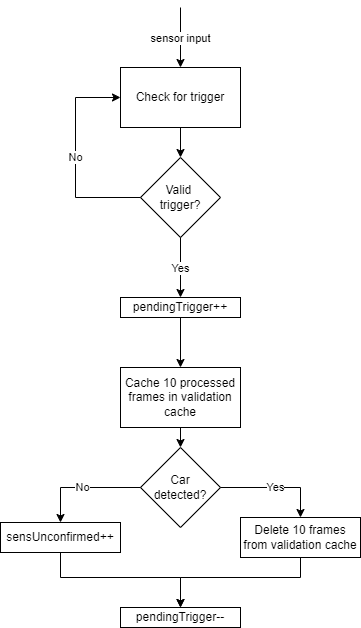

The diagram above was exported from draw.io. Its source (the exported page's mxGraphModel, read from the mxfile embedded in the PNG):
<mxGraphModel dx="1235" dy="1765" grid="1" gridSize="10" guides="1" tooltips="1" connect="1" arrows="1" fold="1" page="1" pageScale="1" pageWidth="850" pageHeight="1100" math="0" shadow="0">
  <root>
    <mxCell id="0" />
    <mxCell id="1" parent="0" />
    <mxCell id="06yWBBQo2rY3hTgWPAYE-2" value="Valid&amp;nbsp;&lt;div&gt;trigger?&lt;/div&gt;" style="rhombus;whiteSpace=wrap;html=1;" vertex="1" parent="1">
      <mxGeometry x="385" y="150" width="80" height="80" as="geometry" />
    </mxCell>
    <mxCell id="06yWBBQo2rY3hTgWPAYE-4" value="pendingTrigger++" style="rounded=0;whiteSpace=wrap;html=1;" vertex="1" parent="1">
      <mxGeometry x="365" y="290" width="120" height="20" as="geometry" />
    </mxCell>
    <mxCell id="06yWBBQo2rY3hTgWPAYE-5" value="Check for trigger" style="rounded=0;whiteSpace=wrap;html=1;" vertex="1" parent="1">
      <mxGeometry x="365" y="60" width="120" height="60" as="geometry" />
    </mxCell>
    <mxCell id="06yWBBQo2rY3hTgWPAYE-6" value="Cache 10 processed frames in validation cache" style="rounded=0;whiteSpace=wrap;html=1;" vertex="1" parent="1">
      <mxGeometry x="365" y="360" width="120" height="60" as="geometry" />
    </mxCell>
    <mxCell id="06yWBBQo2rY3hTgWPAYE-7" value="Car&lt;div&gt;detected?&lt;/div&gt;" style="rhombus;whiteSpace=wrap;html=1;" vertex="1" parent="1">
      <mxGeometry x="385" y="440" width="80" height="80" as="geometry" />
    </mxCell>
    <mxCell id="06yWBBQo2rY3hTgWPAYE-8" value="Delete 10 frames from validation cache" style="rounded=0;whiteSpace=wrap;html=1;" vertex="1" parent="1">
      <mxGeometry x="485" y="510" width="120" height="40" as="geometry" />
    </mxCell>
    <mxCell id="06yWBBQo2rY3hTgWPAYE-9" value="sensUnconfirmed++" style="rounded=0;whiteSpace=wrap;html=1;" vertex="1" parent="1">
      <mxGeometry x="245" y="515" width="120" height="30" as="geometry" />
    </mxCell>
    <mxCell id="06yWBBQo2rY3hTgWPAYE-10" value="pendingTrigger--" style="rounded=0;whiteSpace=wrap;html=1;" vertex="1" parent="1">
      <mxGeometry x="365" y="600" width="120" height="20" as="geometry" />
    </mxCell>
    <mxCell id="06yWBBQo2rY3hTgWPAYE-11" value="sensor input" style="endArrow=classic;html=1;rounded=0;entryX=0.5;entryY=0;entryDx=0;entryDy=0;" edge="1" parent="1" target="06yWBBQo2rY3hTgWPAYE-5">
      <mxGeometry width="50" height="50" relative="1" as="geometry">
        <mxPoint x="425" as="sourcePoint" />
        <mxPoint x="370" y="270" as="targetPoint" />
      </mxGeometry>
    </mxCell>
    <mxCell id="06yWBBQo2rY3hTgWPAYE-12" value="" style="endArrow=classic;html=1;rounded=0;entryX=0.5;entryY=0;entryDx=0;entryDy=0;exitX=0.5;exitY=1;exitDx=0;exitDy=0;" edge="1" parent="1" source="06yWBBQo2rY3hTgWPAYE-5" target="06yWBBQo2rY3hTgWPAYE-2">
      <mxGeometry width="50" height="50" relative="1" as="geometry">
        <mxPoint x="320" y="280" as="sourcePoint" />
        <mxPoint x="370" y="230" as="targetPoint" />
      </mxGeometry>
    </mxCell>
    <mxCell id="06yWBBQo2rY3hTgWPAYE-13" value="No" style="endArrow=classic;html=1;rounded=0;entryX=0;entryY=0.5;entryDx=0;entryDy=0;exitX=0;exitY=0.5;exitDx=0;exitDy=0;" edge="1" parent="1" source="06yWBBQo2rY3hTgWPAYE-2" target="06yWBBQo2rY3hTgWPAYE-5">
      <mxGeometry width="50" height="50" relative="1" as="geometry">
        <mxPoint x="320" y="280" as="sourcePoint" />
        <mxPoint x="370" y="230" as="targetPoint" />
        <Array as="points">
          <mxPoint x="320" y="190" />
          <mxPoint x="320" y="90" />
        </Array>
      </mxGeometry>
    </mxCell>
    <mxCell id="06yWBBQo2rY3hTgWPAYE-14" value="Yes" style="endArrow=classic;html=1;rounded=0;exitX=0.5;exitY=1;exitDx=0;exitDy=0;entryX=0.5;entryY=0;entryDx=0;entryDy=0;" edge="1" parent="1" source="06yWBBQo2rY3hTgWPAYE-2" target="06yWBBQo2rY3hTgWPAYE-4">
      <mxGeometry width="50" height="50" relative="1" as="geometry">
        <mxPoint x="320" y="280" as="sourcePoint" />
        <mxPoint x="370" y="230" as="targetPoint" />
      </mxGeometry>
    </mxCell>
    <mxCell id="06yWBBQo2rY3hTgWPAYE-15" value="" style="endArrow=classic;html=1;rounded=0;entryX=0.5;entryY=0;entryDx=0;entryDy=0;exitX=0.5;exitY=1;exitDx=0;exitDy=0;" edge="1" parent="1" source="06yWBBQo2rY3hTgWPAYE-4" target="06yWBBQo2rY3hTgWPAYE-6">
      <mxGeometry width="50" height="50" relative="1" as="geometry">
        <mxPoint x="320" y="480" as="sourcePoint" />
        <mxPoint x="370" y="430" as="targetPoint" />
      </mxGeometry>
    </mxCell>
    <mxCell id="06yWBBQo2rY3hTgWPAYE-16" value="" style="endArrow=classic;html=1;rounded=0;entryX=0.5;entryY=0;entryDx=0;entryDy=0;exitX=0.5;exitY=1;exitDx=0;exitDy=0;" edge="1" parent="1" source="06yWBBQo2rY3hTgWPAYE-6" target="06yWBBQo2rY3hTgWPAYE-7">
      <mxGeometry width="50" height="50" relative="1" as="geometry">
        <mxPoint x="320" y="480" as="sourcePoint" />
        <mxPoint x="370" y="430" as="targetPoint" />
      </mxGeometry>
    </mxCell>
    <mxCell id="06yWBBQo2rY3hTgWPAYE-17" value="Yes" style="endArrow=classic;html=1;rounded=0;entryX=0.5;entryY=0;entryDx=0;entryDy=0;exitX=1;exitY=0.5;exitDx=0;exitDy=0;" edge="1" parent="1" source="06yWBBQo2rY3hTgWPAYE-7" target="06yWBBQo2rY3hTgWPAYE-8">
      <mxGeometry width="50" height="50" relative="1" as="geometry">
        <mxPoint x="320" y="480" as="sourcePoint" />
        <mxPoint x="370" y="430" as="targetPoint" />
        <Array as="points">
          <mxPoint x="545" y="480" />
        </Array>
      </mxGeometry>
    </mxCell>
    <mxCell id="06yWBBQo2rY3hTgWPAYE-18" value="No" style="endArrow=classic;html=1;rounded=0;entryX=0.5;entryY=0;entryDx=0;entryDy=0;exitX=0;exitY=0.5;exitDx=0;exitDy=0;" edge="1" parent="1" source="06yWBBQo2rY3hTgWPAYE-7" target="06yWBBQo2rY3hTgWPAYE-9">
      <mxGeometry width="50" height="50" relative="1" as="geometry">
        <mxPoint x="320" y="480" as="sourcePoint" />
        <mxPoint x="370" y="430" as="targetPoint" />
        <Array as="points">
          <mxPoint x="305" y="480" />
        </Array>
      </mxGeometry>
    </mxCell>
    <mxCell id="06yWBBQo2rY3hTgWPAYE-19" value="" style="endArrow=classic;html=1;rounded=0;exitX=0.5;exitY=1;exitDx=0;exitDy=0;entryX=0.5;entryY=0;entryDx=0;entryDy=0;" edge="1" parent="1" source="06yWBBQo2rY3hTgWPAYE-9" target="06yWBBQo2rY3hTgWPAYE-10">
      <mxGeometry width="50" height="50" relative="1" as="geometry">
        <mxPoint x="320" y="580" as="sourcePoint" />
        <mxPoint x="370" y="530" as="targetPoint" />
        <Array as="points">
          <mxPoint x="305" y="570" />
          <mxPoint x="425" y="570" />
        </Array>
      </mxGeometry>
    </mxCell>
    <mxCell id="06yWBBQo2rY3hTgWPAYE-20" value="" style="endArrow=classic;html=1;rounded=0;exitX=0.5;exitY=1;exitDx=0;exitDy=0;entryX=0.5;entryY=0;entryDx=0;entryDy=0;" edge="1" parent="1" source="06yWBBQo2rY3hTgWPAYE-8" target="06yWBBQo2rY3hTgWPAYE-10">
      <mxGeometry width="50" height="50" relative="1" as="geometry">
        <mxPoint x="315" y="555" as="sourcePoint" />
        <mxPoint x="430" y="600" as="targetPoint" />
        <Array as="points">
          <mxPoint x="545" y="570" />
          <mxPoint x="425" y="570" />
        </Array>
      </mxGeometry>
    </mxCell>
  </root>
</mxGraphModel>